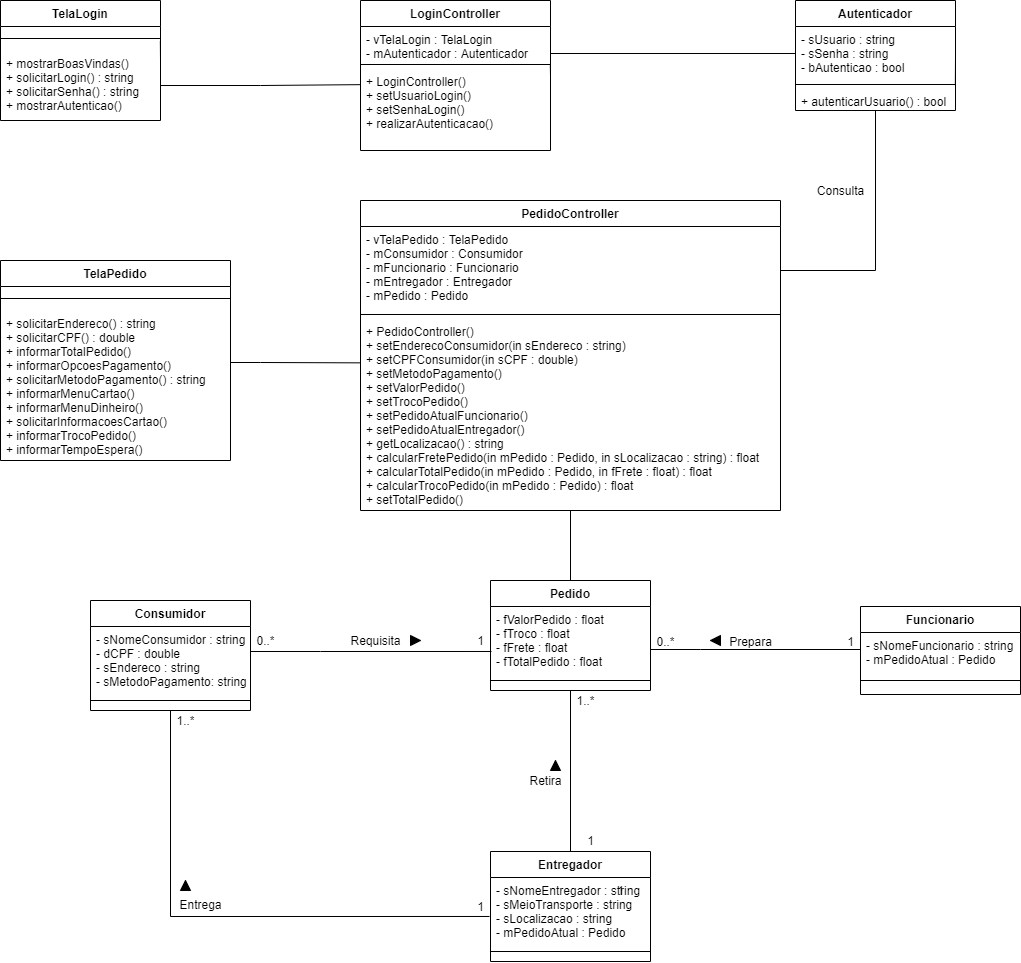

The diagram above was exported from draw.io. Its source (the exported page's mxGraphModel, read from the mxfile embedded in the PNG):
<mxGraphModel dx="1540" dy="1831" grid="1" gridSize="10" guides="1" tooltips="1" connect="1" arrows="1" fold="1" page="1" pageScale="1" pageWidth="827" pageHeight="1169" math="0" shadow="0">
  <root>
    <mxCell id="0" />
    <mxCell id="1" parent="0" />
    <mxCell id="bwEbhIjB0n5KxdAoBrPB-50" style="edgeStyle=orthogonalEdgeStyle;rounded=0;jumpSize=6;orthogonalLoop=1;jettySize=auto;html=1;entryX=0.006;entryY=0.703;entryDx=0;entryDy=0;entryPerimeter=0;endArrow=none;endFill=0;endSize=19;" parent="1" source="xFL4MivAuAaqseULOvqG-5" target="xFL4MivAuAaqseULOvqG-46" edge="1">
      <mxGeometry relative="1" as="geometry">
        <Array as="points">
          <mxPoint x="410" y="551" />
          <mxPoint x="410" y="551" />
        </Array>
      </mxGeometry>
    </mxCell>
    <mxCell id="bwEbhIjB0n5KxdAoBrPB-57" style="edgeStyle=orthogonalEdgeStyle;rounded=0;jumpSize=6;orthogonalLoop=1;jettySize=auto;html=1;exitX=0.5;exitY=1;exitDx=0;exitDy=0;entryX=-0.006;entryY=0.609;entryDx=0;entryDy=0;entryPerimeter=0;endArrow=none;endFill=0;endSize=19;" parent="1" source="xFL4MivAuAaqseULOvqG-5" target="xFL4MivAuAaqseULOvqG-18" edge="1">
      <mxGeometry relative="1" as="geometry" />
    </mxCell>
    <mxCell id="xFL4MivAuAaqseULOvqG-5" value="Consumidor" style="swimlane;fontStyle=1;align=center;verticalAlign=top;childLayout=stackLayout;horizontal=1;startSize=26;horizontalStack=0;resizeParent=1;resizeParentMax=0;resizeLast=0;collapsible=1;marginBottom=0;" parent="1" vertex="1">
      <mxGeometry x="180" y="500" width="160" height="110" as="geometry" />
    </mxCell>
    <mxCell id="xFL4MivAuAaqseULOvqG-6" value="- sNomeConsumidor : string&#10;- dCPF : double&#10;- sEndereco : string&#10;- sMetodoPagamento: string" style="text;strokeColor=none;fillColor=none;align=left;verticalAlign=top;spacingLeft=4;spacingRight=4;overflow=hidden;rotatable=0;points=[[0,0.5],[1,0.5]];portConstraint=eastwest;" parent="xFL4MivAuAaqseULOvqG-5" vertex="1">
      <mxGeometry y="26" width="160" height="64" as="geometry" />
    </mxCell>
    <mxCell id="xFL4MivAuAaqseULOvqG-7" value="" style="line;strokeWidth=1;fillColor=none;align=left;verticalAlign=middle;spacingTop=-1;spacingLeft=3;spacingRight=3;rotatable=0;labelPosition=right;points=[];portConstraint=eastwest;" parent="xFL4MivAuAaqseULOvqG-5" vertex="1">
      <mxGeometry y="90" width="160" height="20" as="geometry" />
    </mxCell>
    <mxCell id="xFL4MivAuAaqseULOvqG-9" value="Funcionario" style="swimlane;fontStyle=1;align=center;verticalAlign=top;childLayout=stackLayout;horizontal=1;startSize=26;horizontalStack=0;resizeParent=1;resizeParentMax=0;resizeLast=0;collapsible=1;marginBottom=0;" parent="1" vertex="1">
      <mxGeometry x="950" y="506" width="160" height="88" as="geometry" />
    </mxCell>
    <mxCell id="xFL4MivAuAaqseULOvqG-10" value="- sNomeFuncionario : string&#10;- mPedidoAtual : Pedido" style="text;strokeColor=none;fillColor=none;align=left;verticalAlign=top;spacingLeft=4;spacingRight=4;overflow=hidden;rotatable=0;points=[[0,0.5],[1,0.5]];portConstraint=eastwest;" parent="xFL4MivAuAaqseULOvqG-9" vertex="1">
      <mxGeometry y="26" width="160" height="34" as="geometry" />
    </mxCell>
    <mxCell id="xFL4MivAuAaqseULOvqG-11" value="" style="line;strokeWidth=1;fillColor=none;align=left;verticalAlign=middle;spacingTop=-1;spacingLeft=3;spacingRight=3;rotatable=0;labelPosition=right;points=[];portConstraint=eastwest;" parent="xFL4MivAuAaqseULOvqG-9" vertex="1">
      <mxGeometry y="60" width="160" height="28" as="geometry" />
    </mxCell>
    <mxCell id="xFL4MivAuAaqseULOvqG-17" value="Entregador" style="swimlane;fontStyle=1;align=center;verticalAlign=top;childLayout=stackLayout;horizontal=1;startSize=26;horizontalStack=0;resizeParent=1;resizeParentMax=0;resizeLast=0;collapsible=1;marginBottom=0;" parent="1" vertex="1">
      <mxGeometry x="580" y="751" width="160" height="110" as="geometry" />
    </mxCell>
    <mxCell id="xFL4MivAuAaqseULOvqG-18" value="- sNomeEntregador : string&#10;- sMeioTransporte : string&#10;- sLocalizacao : string&#10;- mPedidoAtual : Pedido&#10;" style="text;strokeColor=none;fillColor=none;align=left;verticalAlign=top;spacingLeft=4;spacingRight=4;overflow=hidden;rotatable=0;points=[[0,0.5],[1,0.5]];portConstraint=eastwest;" parent="xFL4MivAuAaqseULOvqG-17" vertex="1">
      <mxGeometry y="26" width="160" height="64" as="geometry" />
    </mxCell>
    <mxCell id="xFL4MivAuAaqseULOvqG-19" value="" style="line;strokeWidth=1;fillColor=none;align=left;verticalAlign=middle;spacingTop=-1;spacingLeft=3;spacingRight=3;rotatable=0;labelPosition=right;points=[];portConstraint=eastwest;" parent="xFL4MivAuAaqseULOvqG-17" vertex="1">
      <mxGeometry y="90" width="160" height="20" as="geometry" />
    </mxCell>
    <mxCell id="bwEbhIjB0n5KxdAoBrPB-52" style="edgeStyle=orthogonalEdgeStyle;rounded=0;jumpSize=6;orthogonalLoop=1;jettySize=auto;html=1;entryX=0.5;entryY=0;entryDx=0;entryDy=0;endArrow=none;endFill=0;endSize=19;" parent="1" source="xFL4MivAuAaqseULOvqG-45" target="xFL4MivAuAaqseULOvqG-17" edge="1">
      <mxGeometry relative="1" as="geometry" />
    </mxCell>
    <mxCell id="xFL4MivAuAaqseULOvqG-45" value="Pedido" style="swimlane;fontStyle=1;align=center;verticalAlign=top;childLayout=stackLayout;horizontal=1;startSize=26;horizontalStack=0;resizeParent=1;resizeParentMax=0;resizeLast=0;collapsible=1;marginBottom=0;" parent="1" vertex="1">
      <mxGeometry x="580" y="480" width="160" height="110" as="geometry" />
    </mxCell>
    <mxCell id="xFL4MivAuAaqseULOvqG-46" value="- fValorPedido : float&#10;- fTroco : float&#10;- fFrete : float&#10;- fTotalPedido : float" style="text;strokeColor=none;fillColor=none;align=left;verticalAlign=top;spacingLeft=4;spacingRight=4;overflow=hidden;rotatable=0;points=[[0,0.5],[1,0.5]];portConstraint=eastwest;" parent="xFL4MivAuAaqseULOvqG-45" vertex="1">
      <mxGeometry y="26" width="160" height="64" as="geometry" />
    </mxCell>
    <mxCell id="xFL4MivAuAaqseULOvqG-47" value="" style="line;strokeWidth=1;fillColor=none;align=left;verticalAlign=middle;spacingTop=-1;spacingLeft=3;spacingRight=3;rotatable=0;labelPosition=right;points=[];portConstraint=eastwest;" parent="xFL4MivAuAaqseULOvqG-45" vertex="1">
      <mxGeometry y="90" width="160" height="20" as="geometry" />
    </mxCell>
    <mxCell id="xFL4MivAuAaqseULOvqG-58" value="Requisita" style="text;html=1;align=center;verticalAlign=middle;resizable=0;points=[];autosize=1;strokeColor=none;fillColor=none;" parent="1" vertex="1">
      <mxGeometry x="430" y="530" width="70" height="20" as="geometry" />
    </mxCell>
    <mxCell id="xFL4MivAuAaqseULOvqG-65" value="" style="triangle;whiteSpace=wrap;html=1;fillColor=#000000;rotation=0;" parent="1" vertex="1">
      <mxGeometry x="500" y="535" width="10" height="10" as="geometry" />
    </mxCell>
    <mxCell id="xFL4MivAuAaqseULOvqG-69" value="0..*" style="text;html=1;align=center;verticalAlign=middle;resizable=0;points=[];autosize=1;strokeColor=none;fillColor=none;rotation=0;" parent="1" vertex="1">
      <mxGeometry x="340" y="530" width="30" height="20" as="geometry" />
    </mxCell>
    <mxCell id="xFL4MivAuAaqseULOvqG-70" value="1" style="text;html=1;align=center;verticalAlign=middle;resizable=0;points=[];autosize=1;strokeColor=none;fillColor=none;" parent="1" vertex="1">
      <mxGeometry x="560" y="530" width="20" height="20" as="geometry" />
    </mxCell>
    <mxCell id="xFL4MivAuAaqseULOvqG-71" value="Prepara" style="text;html=1;align=center;verticalAlign=middle;resizable=0;points=[];autosize=1;strokeColor=none;fillColor=none;" parent="1" vertex="1">
      <mxGeometry x="810" y="531" width="60" height="20" as="geometry" />
    </mxCell>
    <mxCell id="xFL4MivAuAaqseULOvqG-72" value="" style="triangle;whiteSpace=wrap;html=1;fillColor=#000000;rotation=0;direction=west;" parent="1" vertex="1">
      <mxGeometry x="800" y="535" width="10" height="10" as="geometry" />
    </mxCell>
    <mxCell id="xFL4MivAuAaqseULOvqG-77" value="1" style="text;html=1;align=center;verticalAlign=middle;resizable=0;points=[];autosize=1;strokeColor=none;fillColor=none;" parent="1" vertex="1">
      <mxGeometry x="700" y="780" width="20" height="20" as="geometry" />
    </mxCell>
    <mxCell id="xFL4MivAuAaqseULOvqG-79" value="1" style="text;html=1;align=center;verticalAlign=middle;resizable=0;points=[];autosize=1;strokeColor=none;fillColor=none;" parent="1" vertex="1">
      <mxGeometry x="930" y="531" width="20" height="20" as="geometry" />
    </mxCell>
    <mxCell id="N9KbJoNUJdFGyDXbTRIX-3" value="Entrega" style="text;html=1;align=center;verticalAlign=middle;resizable=0;points=[];autosize=1;strokeColor=none;fillColor=none;" parent="1" vertex="1">
      <mxGeometry x="260" y="794" width="60" height="20" as="geometry" />
    </mxCell>
    <mxCell id="N9KbJoNUJdFGyDXbTRIX-4" value="" style="triangle;whiteSpace=wrap;html=1;fillColor=#000000;rotation=-90;" parent="1" vertex="1">
      <mxGeometry x="270" y="780" width="10" height="10" as="geometry" />
    </mxCell>
    <mxCell id="N9KbJoNUJdFGyDXbTRIX-5" value="1..*" style="text;html=1;align=center;verticalAlign=middle;resizable=0;points=[];autosize=1;strokeColor=none;fillColor=none;" parent="1" vertex="1">
      <mxGeometry x="260" y="610" width="30" height="20" as="geometry" />
    </mxCell>
    <mxCell id="N9KbJoNUJdFGyDXbTRIX-6" value="1" style="text;html=1;align=center;verticalAlign=middle;resizable=0;points=[];autosize=1;strokeColor=none;fillColor=none;" parent="1" vertex="1">
      <mxGeometry x="560" y="796" width="20" height="20" as="geometry" />
    </mxCell>
    <mxCell id="bwEbhIjB0n5KxdAoBrPB-2" value="0..*" style="text;html=1;align=center;verticalAlign=middle;resizable=0;points=[];autosize=1;strokeColor=none;fillColor=none;" parent="1" vertex="1">
      <mxGeometry x="740" y="531" width="30" height="20" as="geometry" />
    </mxCell>
    <mxCell id="bwEbhIjB0n5KxdAoBrPB-9" value="TelaLogin" style="swimlane;fontStyle=1;align=center;verticalAlign=top;childLayout=stackLayout;horizontal=1;startSize=26;horizontalStack=0;resizeParent=1;resizeParentMax=0;resizeLast=0;collapsible=1;marginBottom=0;" parent="1" vertex="1">
      <mxGeometry x="90" y="-100" width="160" height="120" as="geometry" />
    </mxCell>
    <mxCell id="bwEbhIjB0n5KxdAoBrPB-13" style="edgeStyle=orthogonalEdgeStyle;rounded=0;jumpSize=6;orthogonalLoop=1;jettySize=auto;html=1;exitX=1;exitY=0.5;exitDx=0;exitDy=0;entryX=0.999;entryY=0.607;entryDx=0;entryDy=0;entryPerimeter=0;endArrow=none;endFill=0;endSize=19;" parent="bwEbhIjB0n5KxdAoBrPB-9" source="bwEbhIjB0n5KxdAoBrPB-9" target="bwEbhIjB0n5KxdAoBrPB-11" edge="1">
      <mxGeometry relative="1" as="geometry" />
    </mxCell>
    <mxCell id="bwEbhIjB0n5KxdAoBrPB-11" value="" style="line;strokeWidth=1;fillColor=none;align=left;verticalAlign=middle;spacingTop=-1;spacingLeft=3;spacingRight=3;rotatable=0;labelPosition=right;points=[];portConstraint=eastwest;" parent="bwEbhIjB0n5KxdAoBrPB-9" vertex="1">
      <mxGeometry y="26" width="160" height="24" as="geometry" />
    </mxCell>
    <mxCell id="bwEbhIjB0n5KxdAoBrPB-12" value="+ mostrarBoasVindas() &#10;+ solicitarLogin() : string&#10;+ solicitarSenha() : string&#10;+ mostrarAutenticao()" style="text;strokeColor=none;fillColor=none;align=left;verticalAlign=top;spacingLeft=4;spacingRight=4;overflow=hidden;rotatable=0;points=[[0,0.5],[1,0.5]];portConstraint=eastwest;" parent="bwEbhIjB0n5KxdAoBrPB-9" vertex="1">
      <mxGeometry y="50" width="160" height="70" as="geometry" />
    </mxCell>
    <mxCell id="bwEbhIjB0n5KxdAoBrPB-15" value="TelaPedido" style="swimlane;fontStyle=1;align=center;verticalAlign=top;childLayout=stackLayout;horizontal=1;startSize=26;horizontalStack=0;resizeParent=1;resizeParentMax=0;resizeLast=0;collapsible=1;marginBottom=0;" parent="1" vertex="1">
      <mxGeometry x="90" y="160" width="230" height="200" as="geometry" />
    </mxCell>
    <mxCell id="bwEbhIjB0n5KxdAoBrPB-17" value="" style="line;strokeWidth=1;fillColor=none;align=left;verticalAlign=middle;spacingTop=-1;spacingLeft=3;spacingRight=3;rotatable=0;labelPosition=right;points=[];portConstraint=eastwest;" parent="bwEbhIjB0n5KxdAoBrPB-15" vertex="1">
      <mxGeometry y="26" width="230" height="24" as="geometry" />
    </mxCell>
    <mxCell id="bwEbhIjB0n5KxdAoBrPB-18" value="+ solicitarEndereco() : string&#10;+ solicitarCPF() : double&#10;+ informarTotalPedido()&#10;+ informarOpcoesPagamento()&#10;+ solicitarMetodoPagamento() : string&#10;+ informarMenuCartao()&#10;+ informarMenuDinheiro()&#10;+ solicitarInformacoesCartao()&#10;+ informarTrocoPedido()&#10;+ informarTempoEspera()" style="text;strokeColor=none;fillColor=none;align=left;verticalAlign=top;spacingLeft=4;spacingRight=4;overflow=hidden;rotatable=0;points=[[0,0.5],[1,0.5]];portConstraint=eastwest;" parent="bwEbhIjB0n5KxdAoBrPB-15" vertex="1">
      <mxGeometry y="50" width="230" height="150" as="geometry" />
    </mxCell>
    <mxCell id="bwEbhIjB0n5KxdAoBrPB-20" value="Autenticador" style="swimlane;fontStyle=1;align=center;verticalAlign=top;childLayout=stackLayout;horizontal=1;startSize=26;horizontalStack=0;resizeParent=1;resizeParentMax=0;resizeLast=0;collapsible=1;marginBottom=0;" parent="1" vertex="1">
      <mxGeometry x="885" y="-100" width="160" height="110" as="geometry" />
    </mxCell>
    <mxCell id="bwEbhIjB0n5KxdAoBrPB-21" value="- sUsuario : string&#10;- sSenha : string&#10;- bAutenticao : bool" style="text;strokeColor=none;fillColor=none;align=left;verticalAlign=top;spacingLeft=4;spacingRight=4;overflow=hidden;rotatable=0;points=[[0,0.5],[1,0.5]];portConstraint=eastwest;" parent="bwEbhIjB0n5KxdAoBrPB-20" vertex="1">
      <mxGeometry y="26" width="160" height="54" as="geometry" />
    </mxCell>
    <mxCell id="bwEbhIjB0n5KxdAoBrPB-22" value="" style="line;strokeWidth=1;fillColor=none;align=left;verticalAlign=middle;spacingTop=-1;spacingLeft=3;spacingRight=3;rotatable=0;labelPosition=right;points=[];portConstraint=eastwest;" parent="bwEbhIjB0n5KxdAoBrPB-20" vertex="1">
      <mxGeometry y="80" width="160" height="8" as="geometry" />
    </mxCell>
    <mxCell id="bwEbhIjB0n5KxdAoBrPB-23" value="+ autenticarUsuario() : bool" style="text;strokeColor=none;fillColor=none;align=left;verticalAlign=top;spacingLeft=4;spacingRight=4;overflow=hidden;rotatable=0;points=[[0,0.5],[1,0.5]];portConstraint=eastwest;" parent="bwEbhIjB0n5KxdAoBrPB-20" vertex="1">
      <mxGeometry y="88" width="160" height="22" as="geometry" />
    </mxCell>
    <mxCell id="bwEbhIjB0n5KxdAoBrPB-24" style="edgeStyle=orthogonalEdgeStyle;rounded=0;jumpSize=6;orthogonalLoop=1;jettySize=auto;html=1;exitX=1;exitY=0.5;exitDx=0;exitDy=0;entryX=0.999;entryY=0.607;entryDx=0;entryDy=0;entryPerimeter=0;endArrow=none;endFill=0;endSize=19;" parent="bwEbhIjB0n5KxdAoBrPB-20" source="bwEbhIjB0n5KxdAoBrPB-20" target="bwEbhIjB0n5KxdAoBrPB-22" edge="1">
      <mxGeometry relative="1" as="geometry" />
    </mxCell>
    <mxCell id="bwEbhIjB0n5KxdAoBrPB-25" value="LoginController" style="swimlane;fontStyle=1;align=center;verticalAlign=top;childLayout=stackLayout;horizontal=1;startSize=26;horizontalStack=0;resizeParent=1;resizeParentMax=0;resizeLast=0;collapsible=1;marginBottom=0;" parent="1" vertex="1">
      <mxGeometry x="450" y="-100" width="190" height="150" as="geometry" />
    </mxCell>
    <mxCell id="bwEbhIjB0n5KxdAoBrPB-26" value="- vTelaLogin : TelaLogin&#10;- mAutenticador : Autenticador" style="text;strokeColor=none;fillColor=none;align=left;verticalAlign=top;spacingLeft=4;spacingRight=4;overflow=hidden;rotatable=0;points=[[0,0.5],[1,0.5]];portConstraint=eastwest;" parent="bwEbhIjB0n5KxdAoBrPB-25" vertex="1">
      <mxGeometry y="26" width="190" height="34" as="geometry" />
    </mxCell>
    <mxCell id="bwEbhIjB0n5KxdAoBrPB-27" value="" style="line;strokeWidth=1;fillColor=none;align=left;verticalAlign=middle;spacingTop=-1;spacingLeft=3;spacingRight=3;rotatable=0;labelPosition=right;points=[];portConstraint=eastwest;" parent="bwEbhIjB0n5KxdAoBrPB-25" vertex="1">
      <mxGeometry y="60" width="190" height="8" as="geometry" />
    </mxCell>
    <mxCell id="bwEbhIjB0n5KxdAoBrPB-28" value="+ LoginController()&#10;+ setUsuarioLogin()&#10;+ setSenhaLogin()&#10;+ realizarAutenticacao()" style="text;strokeColor=none;fillColor=none;align=left;verticalAlign=top;spacingLeft=4;spacingRight=4;overflow=hidden;rotatable=0;points=[[0,0.5],[1,0.5]];portConstraint=eastwest;" parent="bwEbhIjB0n5KxdAoBrPB-25" vertex="1">
      <mxGeometry y="68" width="190" height="82" as="geometry" />
    </mxCell>
    <mxCell id="bwEbhIjB0n5KxdAoBrPB-29" style="edgeStyle=orthogonalEdgeStyle;rounded=0;jumpSize=6;orthogonalLoop=1;jettySize=auto;html=1;exitX=1;exitY=0.5;exitDx=0;exitDy=0;entryX=0.999;entryY=0.607;entryDx=0;entryDy=0;entryPerimeter=0;endArrow=none;endFill=0;endSize=19;" parent="bwEbhIjB0n5KxdAoBrPB-25" source="bwEbhIjB0n5KxdAoBrPB-25" target="bwEbhIjB0n5KxdAoBrPB-27" edge="1">
      <mxGeometry relative="1" as="geometry" />
    </mxCell>
    <mxCell id="bwEbhIjB0n5KxdAoBrPB-46" style="edgeStyle=orthogonalEdgeStyle;rounded=0;jumpSize=6;orthogonalLoop=1;jettySize=auto;html=1;endArrow=none;endFill=0;endSize=19;" parent="1" source="bwEbhIjB0n5KxdAoBrPB-30" target="bwEbhIjB0n5KxdAoBrPB-23" edge="1">
      <mxGeometry relative="1" as="geometry">
        <Array as="points">
          <mxPoint x="965" y="170" />
        </Array>
      </mxGeometry>
    </mxCell>
    <mxCell id="bwEbhIjB0n5KxdAoBrPB-49" style="edgeStyle=orthogonalEdgeStyle;rounded=0;jumpSize=6;orthogonalLoop=1;jettySize=auto;html=1;entryX=0.5;entryY=0;entryDx=0;entryDy=0;endArrow=none;endFill=0;endSize=19;" parent="1" source="bwEbhIjB0n5KxdAoBrPB-30" target="xFL4MivAuAaqseULOvqG-45" edge="1">
      <mxGeometry relative="1" as="geometry" />
    </mxCell>
    <mxCell id="bwEbhIjB0n5KxdAoBrPB-30" value="PedidoController" style="swimlane;fontStyle=1;align=center;verticalAlign=top;childLayout=stackLayout;horizontal=1;startSize=26;horizontalStack=0;resizeParent=1;resizeParentMax=0;resizeLast=0;collapsible=1;marginBottom=0;" parent="1" vertex="1">
      <mxGeometry x="450" y="100" width="420" height="310" as="geometry" />
    </mxCell>
    <mxCell id="bwEbhIjB0n5KxdAoBrPB-31" value="- vTelaPedido : TelaPedido&#10;- mConsumidor : Consumidor&#10;- mFuncionario : Funcionario&#10;- mEntregador : Entregador&#10;- mPedido : Pedido" style="text;strokeColor=none;fillColor=none;align=left;verticalAlign=top;spacingLeft=4;spacingRight=4;overflow=hidden;rotatable=0;points=[[0,0.5],[1,0.5]];portConstraint=eastwest;" parent="bwEbhIjB0n5KxdAoBrPB-30" vertex="1">
      <mxGeometry y="26" width="420" height="84" as="geometry" />
    </mxCell>
    <mxCell id="bwEbhIjB0n5KxdAoBrPB-32" value="" style="line;strokeWidth=1;fillColor=none;align=left;verticalAlign=middle;spacingTop=-1;spacingLeft=3;spacingRight=3;rotatable=0;labelPosition=right;points=[];portConstraint=eastwest;" parent="bwEbhIjB0n5KxdAoBrPB-30" vertex="1">
      <mxGeometry y="110" width="420" height="8" as="geometry" />
    </mxCell>
    <mxCell id="bwEbhIjB0n5KxdAoBrPB-33" value="+ PedidoController()&#10;+ setEnderecoConsumidor(in sEndereco : string)&#10;+ setCPFConsumidor(in sCPF : double)&#10;+ setMetodoPagamento()&#10;+ setValorPedido()&#10;+ setTrocoPedido()&#10;+ setPedidoAtualFuncionario()&#10;+ setPedidoAtualEntregador()&#10;+ getLocalizacao() : string&#10;+ calcularFretePedido(in mPedido : Pedido, in sLocalizacao : string) : float &#10;+ calcularTotalPedido(in mPedido : Pedido, in fFrete : float) : float&#10;+ calcularTrocoPedido(in mPedido : Pedido) : float&#10;+ setTotalPedido()" style="text;strokeColor=none;fillColor=none;align=left;verticalAlign=top;spacingLeft=4;spacingRight=4;overflow=hidden;rotatable=0;points=[[0,0.5],[1,0.5]];portConstraint=eastwest;" parent="bwEbhIjB0n5KxdAoBrPB-30" vertex="1">
      <mxGeometry y="118" width="420" height="192" as="geometry" />
    </mxCell>
    <mxCell id="bwEbhIjB0n5KxdAoBrPB-42" style="edgeStyle=orthogonalEdgeStyle;rounded=0;jumpSize=6;orthogonalLoop=1;jettySize=auto;html=1;exitX=1;exitY=0.5;exitDx=0;exitDy=0;entryX=0.002;entryY=0.197;entryDx=0;entryDy=0;entryPerimeter=0;endArrow=none;endFill=0;endSize=19;" parent="1" source="bwEbhIjB0n5KxdAoBrPB-12" target="bwEbhIjB0n5KxdAoBrPB-28" edge="1">
      <mxGeometry relative="1" as="geometry" />
    </mxCell>
    <mxCell id="bwEbhIjB0n5KxdAoBrPB-45" style="edgeStyle=orthogonalEdgeStyle;rounded=0;jumpSize=6;orthogonalLoop=1;jettySize=auto;html=1;entryX=1;entryY=0.5;entryDx=0;entryDy=0;endArrow=none;endFill=0;endSize=19;" parent="1" source="bwEbhIjB0n5KxdAoBrPB-21" target="bwEbhIjB0n5KxdAoBrPB-26" edge="1">
      <mxGeometry relative="1" as="geometry">
        <Array as="points">
          <mxPoint x="640" y="-47" />
        </Array>
      </mxGeometry>
    </mxCell>
    <mxCell id="bwEbhIjB0n5KxdAoBrPB-47" style="edgeStyle=orthogonalEdgeStyle;rounded=0;jumpSize=6;orthogonalLoop=1;jettySize=auto;html=1;entryX=0;entryY=0.231;entryDx=0;entryDy=0;entryPerimeter=0;endArrow=none;endFill=0;endSize=19;" parent="1" source="bwEbhIjB0n5KxdAoBrPB-18" target="bwEbhIjB0n5KxdAoBrPB-33" edge="1">
      <mxGeometry relative="1" as="geometry">
        <Array as="points">
          <mxPoint x="350" y="262" />
          <mxPoint x="350" y="262" />
        </Array>
      </mxGeometry>
    </mxCell>
    <mxCell id="bwEbhIjB0n5KxdAoBrPB-51" style="edgeStyle=orthogonalEdgeStyle;rounded=0;jumpSize=6;orthogonalLoop=1;jettySize=auto;html=1;entryX=0;entryY=0.5;entryDx=0;entryDy=0;endArrow=none;endFill=0;endSize=19;" parent="1" target="xFL4MivAuAaqseULOvqG-10" edge="1">
      <mxGeometry relative="1" as="geometry">
        <mxPoint x="740" y="549" as="sourcePoint" />
        <Array as="points">
          <mxPoint x="790" y="549" />
          <mxPoint x="790" y="549" />
        </Array>
      </mxGeometry>
    </mxCell>
    <mxCell id="bwEbhIjB0n5KxdAoBrPB-53" value="Retira" style="text;html=1;align=center;verticalAlign=middle;resizable=0;points=[];autosize=1;strokeColor=none;fillColor=none;" parent="1" vertex="1">
      <mxGeometry x="610" y="670" width="50" height="20" as="geometry" />
    </mxCell>
    <mxCell id="bwEbhIjB0n5KxdAoBrPB-54" value="1..*" style="text;html=1;align=center;verticalAlign=middle;resizable=0;points=[];autosize=1;strokeColor=none;fillColor=none;" parent="1" vertex="1">
      <mxGeometry x="660" y="590" width="30" height="20" as="geometry" />
    </mxCell>
    <mxCell id="bwEbhIjB0n5KxdAoBrPB-55" value="" style="triangle;whiteSpace=wrap;html=1;fillColor=#000000;rotation=-90;" parent="1" vertex="1">
      <mxGeometry x="640" y="660" width="10" height="10" as="geometry" />
    </mxCell>
    <mxCell id="bwEbhIjB0n5KxdAoBrPB-56" value="1" style="text;html=1;align=center;verticalAlign=middle;resizable=0;points=[];autosize=1;strokeColor=none;fillColor=none;" parent="1" vertex="1">
      <mxGeometry x="670" y="730" width="20" height="20" as="geometry" />
    </mxCell>
    <mxCell id="bwEbhIjB0n5KxdAoBrPB-58" value="Consulta" style="text;html=1;align=center;verticalAlign=middle;resizable=0;points=[];autosize=1;strokeColor=none;fillColor=none;" parent="1" vertex="1">
      <mxGeometry x="900" y="80" width="60" height="20" as="geometry" />
    </mxCell>
  </root>
</mxGraphModel>